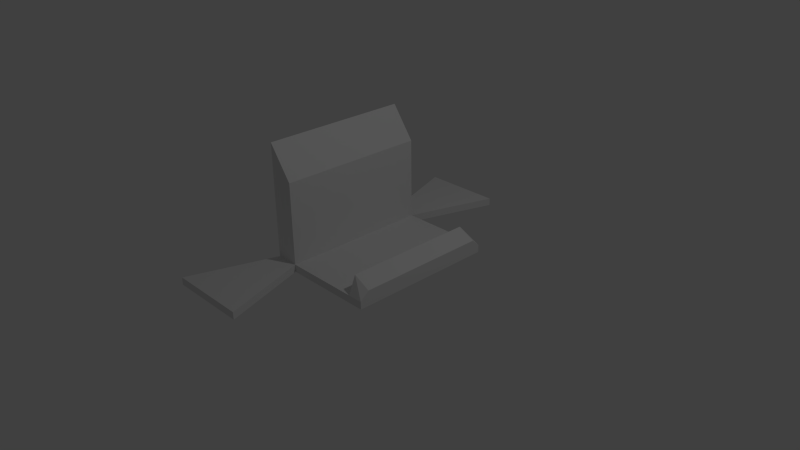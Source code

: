 # Source: exo_Stand.blend  (saved by Blender 2.66.6; exported with 4.5.12 LTS)
import bpy
from mathutils import Matrix  # noqa: F401  (used for matrix-valued properties, if any)

bpy.ops.wm.read_factory_settings(use_empty=True)
scene = bpy.context.scene
scene.name = 'Scene'

# ---- collections
col_collection_1 = bpy.data.collections.new('Collection 1'); scene.collection.children.link(col_collection_1)

# ---- materials (node trees are filled in below, after node groups)
mat_material = bpy.data.materials.new('Material')
mat_material.alpha_threshold = 0.0
mat_material.use_transparent_shadow = False
mat_material.roughness = 0.5
mat_material.line_color = (0.0, 0.0, 0.0, 1.0)

# ---- material node trees

# ---- world
world_world = bpy.data.worlds.new('World'); scene.world = world_world
world_world.color = (0.05088, 0.05088, 0.05088)
world_world.use_sun_shadow = False
world_world.sun_shadow_jitter_overblur = 0.0
world_world.cycles.sampling_method = 'MANUAL'
world_world.cycles.sample_map_resolution = 256

# ---- cameras
cam_camera = bpy.data.cameras.new('Camera')
cam_camera.clip_end = 100.0
cam_camera.lens = 35.0
cam_camera.sensor_width = 32.0
cam_camera.sensor_height = 18.0
cam_camera.ortho_scale = 7.314
cam_camera.dof.focus_distance = 0.0
cam_camera.dof.aperture_fstop = 128.0

# ---- lights
light_lamp = bpy.data.lights.new('Lamp', 'POINT')
light_lamp.transmission_factor = 0.0
light_lamp.cutoff_distance = 30.0
light_lamp.energy = 100.0
light_lamp.shadow_buffer_clip_start = 1.001
light_lamp.shadow_soft_size = 0.1
light_lamp.shadow_maximum_resolution = 0.006
light_lamp.use_absolute_resolution = True
light_lamp.cycles.use_multiple_importance_sampling = False

# ---- meshes
me_cube = bpy.data.meshes.new('Cube')
me_cube.from_pydata([(0.901, 1.0, -1.0), (0.901, -1.0, -1.0), (-0.6467, -1.0, -1.0), (-0.6467, 1.0, -1.0), (-0.6467, -1.0, 0.6278), (-0.6467, 1.0, 0.6278), (0.6965, 1.0, -1.0), (-0.3333, 1.0, -1.0), (0.6965, -1.0, -1.0), (-0.3333, -1.0, -1.0), (-0.6467, -0.8787, -1.0), (0.901, -0.8787, -1.0), (0.901, 1.0, -0.8992), (0.901, -1.0, -0.8992), (-0.6467, -1.0, -0.8992), (-0.6467, 1.0, -0.8992), (0.6965, -1.0, -0.8992), (-0.3333, -1.0, -0.8992), (0.6965, 1.0, -0.8992), (-0.3333, 1.0, -0.8992), (0.05728, 2.172, -0.8992), (0.05728, -2.172, -0.8992), (-1.037, 2.172, -0.8992), (-1.037, -2.172, -0.8992), (-0.3333, -1.0, 0.1952), (-0.3333, 1.0, 0.1952), (-0.6467, 1.0, 0.2014), (-0.6467, -1.0, 0.2014), (0.05728, -2.172, -1.0), (0.05728, 2.172, -1.0), (-1.037, 2.172, -1.0), (-1.037, -2.172, -1.0), (0.6965, -0.8787, -1.0), (-0.3333, -0.8787, -1.0), (0.671, -0.8787, -0.679), (0.901, -0.8787, -0.8992), (0.901, -0.8787, -0.7969), (-0.6467, -0.8787, 0.6278), (0.6965, -0.8787, -0.8992), (-0.3333, -0.8787, -0.8992), (-0.3333, 0.8912, 0.1952), (-0.6467, -0.8787, -0.8992), (-0.6467, -0.8787, 0.2014), (-0.3333, -0.8787, 0.1952), (-0.6467, 0.8912, 0.2014), (0.671, 0.8912, -0.679), (0.901, 0.8912, -0.8992), (-0.6467, 0.8912, -0.8992), (0.901, 0.8912, -1.0), (-0.3333, 0.8912, -1.0), (0.6965, 0.8912, -1.0), (-0.3333, 0.8912, -0.8992), (0.6965, 0.8912, -0.8992), (-0.6467, 0.8912, 0.6278), (0.901, 0.8912, -0.7969), (-0.6467, 0.8912, -1.0)], [], [(33, 9, 2, 10), (49, 33, 10, 55), (16, 13, 34), (53, 40, 25, 5), (44, 53, 5, 26), (2, 9, 28, 31), (11, 1, 8, 32), (32, 8, 9, 33), (34, 13, 36), (12, 18, 45), (38, 16, 34), (40, 51, 19, 25), (12, 0, 6, 18), (18, 6, 7, 19), (11, 35, 13, 1), (17, 14, 23, 21), (55, 47, 15, 3), (25, 19, 15, 26), (1, 13, 16, 8), (8, 16, 17, 9), (52, 45, 18), (51, 52, 18, 19), (17, 24, 27, 14), (19, 7, 29, 20), (25, 26, 5), (3, 15, 22, 30), (46, 54, 36, 35), (28, 21, 23, 31), (14, 2, 31, 23), (20, 29, 30, 22), (9, 17, 21, 28), (15, 19, 20, 22), (4, 24, 43, 37), (13, 35, 36), (27, 24, 4), (27, 4, 37, 42), (7, 3, 30, 29), (47, 44, 26, 15), (24, 17, 39, 43), (48, 11, 32, 50), (50, 32, 33, 49), (54, 45, 34, 36), (48, 46, 35, 11), (2, 14, 41, 10), (17, 16, 38, 39), (14, 27, 42, 41), (10, 41, 47, 55), (38, 34, 45, 52), (46, 12, 54), (41, 42, 44, 47), (43, 39, 51, 40), (39, 38, 52, 51), (54, 12, 45), (0, 48, 50, 6), (42, 37, 53, 44), (0, 12, 46, 48), (6, 50, 49, 7), (37, 43, 40, 53), (7, 49, 55, 3)])
me_cube.materials.append(mat_material)
me_cube.use_remesh_preserve_volume = False
me_cube.use_remesh_preserve_attributes = False
me_cube.use_mirror_vertex_groups = False
me_cube.update()

# ---- objects
ob_cube = bpy.data.objects.new('Cube', me_cube)
ob_lamp = bpy.data.objects.new('Lamp', light_lamp)
ob_camera = bpy.data.objects.new('Camera', cam_camera)

# ---- transforms, parenting, visibility, modifiers, constraints
ob_cube.location = (0.0, 0.0, 1.0)
ob_cube.scale = (0.9999, 1.0, 1.0)
ob_cube.lock_rotations_4d = False
ob_cube.empty_display_type = 'ARROWS'
ob_cube.lineart.crease_threshold = 0.0
ob_lamp.location = (4.076, 1.005, 5.904)
ob_lamp.rotation_euler = (0.6503, 0.05522, 1.866)
ob_lamp.lock_rotations_4d = False
ob_lamp.empty_display_type = 'ARROWS'
ob_lamp.color = (0.0, 0.0, 0.0, 0.0)
ob_lamp.lineart.crease_threshold = 0.0
ob_camera.location = (7.481, -6.508, 5.344)
ob_camera.rotation_euler = (1.109, 0.01082, 0.8149)
ob_camera.lock_rotations_4d = False
ob_camera.empty_display_type = 'ARROWS'
ob_camera.color = (0.0, 0.0, 0.0, 0.0)
ob_camera.display_type = 'WIRE'
ob_camera.lineart.crease_threshold = 0.0

# ---- collection membership
col_collection_1.objects.link(ob_cube)
col_collection_1.objects.link(ob_lamp)
col_collection_1.objects.link(ob_camera)

# ---- scene / render settings (as saved in the file)
scene.camera = ob_camera
scene.frame_start = 1; scene.frame_end = 250; scene.frame_set(1)
scene.render.engine = 'BLENDER_EEVEE_NEXT'
scene.render.image_settings.color_mode = 'RGB'
scene.render.image_settings.compression = 90
scene.render.resolution_percentage = 50
scene.render.dither_intensity = 0.0
scene.cycles.use_denoising = False
scene.cycles.samples = 10
scene.cycles.sampling_pattern = 'TABULATED_SOBOL'
scene.cycles.light_sampling_threshold = 0.0
scene.cycles.use_adaptive_sampling = False
scene.cycles.use_light_tree = False
scene.cycles.blur_glossy = 0.0
scene.cycles.volume_bounces = 1
scene.cycles.pixel_filter_type = 'GAUSSIAN'
scene.cycles.sample_clamp_indirect = 0.0
scene.view_settings.view_transform = 'Standard'
bpy.context.view_layer.update()
